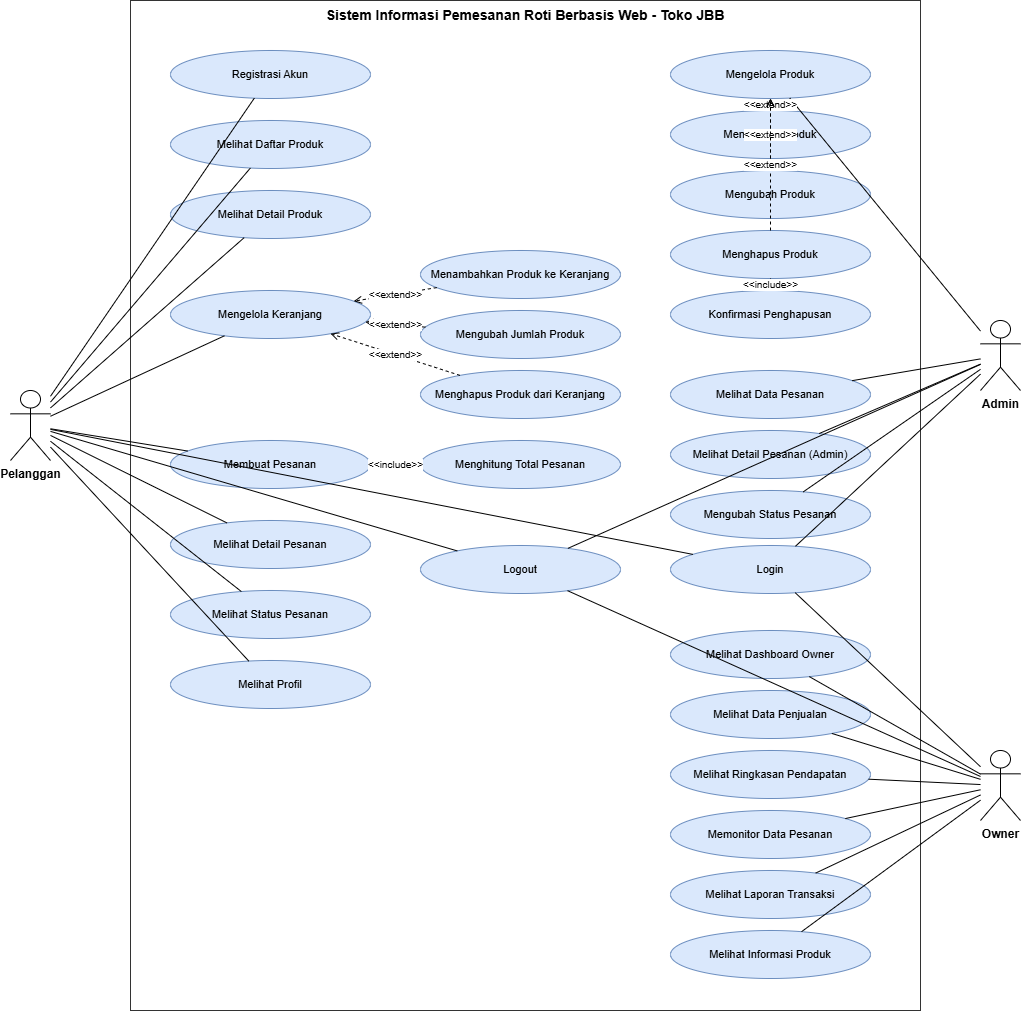

The diagram above was exported from draw.io. Its source (the exported page's mxGraphModel, read from the mxfile embedded in the PNG):
<mxGraphModel dx="1907" dy="1041" grid="1" gridSize="10" guides="1" tooltips="1" connect="1" arrows="1" fold="1" page="1" pageScale="1" pageWidth="1200" pageHeight="1060" math="0" shadow="0">
  <root>
    <mxCell id="0" />
    <mxCell id="1" parent="0" />
    <mxCell id="sys" parent="1" style="rounded=0;whiteSpace=wrap;html=1;fillColor=none;strokeColor=#333333;verticalAlign=top;fontStyle=1;fontSize=14;" value="Sistem Informasi Pemesanan Roti Berbasis Web - Toko JBB" vertex="1">
      <mxGeometry height="1010" width="790" x="190" y="10" as="geometry" />
    </mxCell>
    <mxCell id="uc_reg" parent="1" style="ellipse;whiteSpace=wrap;html=1;fillColor=#dae8fc;strokeColor=#6c8ebf;fontSize=11;" value="Registrasi Akun" vertex="1">
      <mxGeometry height="48" width="200" x="230" y="60" as="geometry" />
    </mxCell>
    <mxCell id="uc_lp" parent="1" style="ellipse;whiteSpace=wrap;html=1;fillColor=#dae8fc;strokeColor=#6c8ebf;fontSize=11;" value="Melihat Daftar Produk" vertex="1">
      <mxGeometry height="48" width="200" x="230" y="130" as="geometry" />
    </mxCell>
    <mxCell id="uc_dp" parent="1" style="ellipse;whiteSpace=wrap;html=1;fillColor=#dae8fc;strokeColor=#6c8ebf;fontSize=11;" value="Melihat Detail Produk" vertex="1">
      <mxGeometry height="48" width="200" x="230" y="200" as="geometry" />
    </mxCell>
    <mxCell id="uc_kk" parent="1" style="ellipse;whiteSpace=wrap;html=1;fillColor=#dae8fc;strokeColor=#6c8ebf;fontSize=11;" value="Mengelola Keranjang" vertex="1">
      <mxGeometry height="48" width="200" x="230" y="300" as="geometry" />
    </mxCell>
    <mxCell id="uc_bp" parent="1" style="ellipse;whiteSpace=wrap;html=1;fillColor=#dae8fc;strokeColor=#6c8ebf;fontSize=11;" value="Membuat Pesanan" vertex="1">
      <mxGeometry height="48" width="200" x="230" y="450" as="geometry" />
    </mxCell>
    <mxCell id="uc_dps" parent="1" style="ellipse;whiteSpace=wrap;html=1;fillColor=#dae8fc;strokeColor=#6c8ebf;fontSize=11;" value="Melihat Detail Pesanan" vertex="1">
      <mxGeometry height="48" width="200" x="230" y="530" as="geometry" />
    </mxCell>
    <mxCell id="uc_sp" parent="1" style="ellipse;whiteSpace=wrap;html=1;fillColor=#dae8fc;strokeColor=#6c8ebf;fontSize=11;" value="Melihat Status Pesanan" vertex="1">
      <mxGeometry height="48" width="200" x="230" y="600" as="geometry" />
    </mxCell>
    <mxCell id="uc_pr" parent="1" style="ellipse;whiteSpace=wrap;html=1;fillColor=#dae8fc;strokeColor=#6c8ebf;fontSize=11;" value="Melihat Profil" vertex="1">
      <mxGeometry height="48" width="200" x="230" y="670" as="geometry" />
    </mxCell>
    <mxCell id="uc_ak" parent="1" style="ellipse;whiteSpace=wrap;html=1;fillColor=#dae8fc;strokeColor=#6c8ebf;fontSize=11;" value="Menambahkan Produk ke Keranjang" vertex="1">
      <mxGeometry height="48" width="200" x="480" y="260" as="geometry" />
    </mxCell>
    <mxCell id="uc_uk" parent="1" style="ellipse;whiteSpace=wrap;html=1;fillColor=#dae8fc;strokeColor=#6c8ebf;fontSize=11;" value="Mengubah Jumlah Produk" vertex="1">
      <mxGeometry height="48" width="200" x="480" y="320" as="geometry" />
    </mxCell>
    <mxCell id="uc_hk" parent="1" style="ellipse;whiteSpace=wrap;html=1;fillColor=#dae8fc;strokeColor=#6c8ebf;fontSize=11;" value="Menghapus Produk dari Keranjang" vertex="1">
      <mxGeometry height="48" width="200" x="480" y="380" as="geometry" />
    </mxCell>
    <mxCell id="uc_ht" parent="1" style="ellipse;whiteSpace=wrap;html=1;fillColor=#dae8fc;strokeColor=#6c8ebf;fontSize=11;" value="Menghitung Total Pesanan" vertex="1">
      <mxGeometry height="48" width="200" x="480" y="450" as="geometry" />
    </mxCell>
    <mxCell id="uc_lo" parent="1" style="ellipse;whiteSpace=wrap;html=1;fillColor=#dae8fc;strokeColor=#6c8ebf;fontSize=11;" value="Logout" vertex="1">
      <mxGeometry height="48" width="200" x="480" y="555" as="geometry" />
    </mxCell>
    <mxCell id="uc_li" parent="1" style="ellipse;whiteSpace=wrap;html=1;fillColor=#dae8fc;strokeColor=#6c8ebf;fontSize=11;" value="Login" vertex="1">
      <mxGeometry height="48" width="200" x="730" y="555" as="geometry" />
    </mxCell>
    <mxCell id="uc_kp" parent="1" style="ellipse;whiteSpace=wrap;html=1;fillColor=#dae8fc;strokeColor=#6c8ebf;fontSize=11;" value="Mengelola Produk" vertex="1">
      <mxGeometry height="48" width="200" x="730" y="60" as="geometry" />
    </mxCell>
    <mxCell id="uc_tp" parent="1" style="ellipse;whiteSpace=wrap;html=1;fillColor=#dae8fc;strokeColor=#6c8ebf;fontSize=11;" value="Menambah Produk" vertex="1">
      <mxGeometry height="48" width="200" x="730" y="120" as="geometry" />
    </mxCell>
    <mxCell id="uc_up" parent="1" style="ellipse;whiteSpace=wrap;html=1;fillColor=#dae8fc;strokeColor=#6c8ebf;fontSize=11;" value="Mengubah Produk" vertex="1">
      <mxGeometry height="48" width="200" x="730" y="180" as="geometry" />
    </mxCell>
    <mxCell id="uc_hp" parent="1" style="ellipse;whiteSpace=wrap;html=1;fillColor=#dae8fc;strokeColor=#6c8ebf;fontSize=11;" value="Menghapus Produk" vertex="1">
      <mxGeometry height="48" width="200" x="730" y="240" as="geometry" />
    </mxCell>
    <mxCell id="uc_kh" parent="1" style="ellipse;whiteSpace=wrap;html=1;fillColor=#dae8fc;strokeColor=#6c8ebf;fontSize=11;" value="Konfirmasi Penghapusan" vertex="1">
      <mxGeometry height="48" width="200" x="730" y="300" as="geometry" />
    </mxCell>
    <mxCell id="uc_ldp" parent="1" style="ellipse;whiteSpace=wrap;html=1;fillColor=#dae8fc;strokeColor=#6c8ebf;fontSize=11;" value="Melihat Data Pesanan" vertex="1">
      <mxGeometry height="48" width="200" x="730" y="380" as="geometry" />
    </mxCell>
    <mxCell id="uc_ldt" parent="1" style="ellipse;whiteSpace=wrap;html=1;fillColor=#dae8fc;strokeColor=#6c8ebf;fontSize=11;" value="Melihat Detail Pesanan (Admin)" vertex="1">
      <mxGeometry height="48" width="200" x="730" y="440" as="geometry" />
    </mxCell>
    <mxCell id="uc_usp" parent="1" style="ellipse;whiteSpace=wrap;html=1;fillColor=#dae8fc;strokeColor=#6c8ebf;fontSize=11;" value="Mengubah Status Pesanan" vertex="1">
      <mxGeometry height="48" width="200" x="730" y="500" as="geometry" />
    </mxCell>
    <mxCell id="uc_do" parent="1" style="ellipse;whiteSpace=wrap;html=1;fillColor=#dae8fc;strokeColor=#6c8ebf;fontSize=11;" value="Melihat Dashboard Owner" vertex="1">
      <mxGeometry height="48" width="200" x="730" y="640" as="geometry" />
    </mxCell>
    <mxCell id="uc_dj" parent="1" style="ellipse;whiteSpace=wrap;html=1;fillColor=#dae8fc;strokeColor=#6c8ebf;fontSize=11;" value="Melihat Data Penjualan" vertex="1">
      <mxGeometry height="48" width="200" x="730" y="700" as="geometry" />
    </mxCell>
    <mxCell id="uc_rp" parent="1" style="ellipse;whiteSpace=wrap;html=1;fillColor=#dae8fc;strokeColor=#6c8ebf;fontSize=11;" value="Melihat Ringkasan Pendapatan" vertex="1">
      <mxGeometry height="48" width="200" x="730" y="760" as="geometry" />
    </mxCell>
    <mxCell id="uc_mp" parent="1" style="ellipse;whiteSpace=wrap;html=1;fillColor=#dae8fc;strokeColor=#6c8ebf;fontSize=11;" value="Memonitor Data Pesanan" vertex="1">
      <mxGeometry height="48" width="200" x="730" y="820" as="geometry" />
    </mxCell>
    <mxCell id="uc_lt" parent="1" style="ellipse;whiteSpace=wrap;html=1;fillColor=#dae8fc;strokeColor=#6c8ebf;fontSize=11;" value="Melihat Laporan Transaksi" vertex="1">
      <mxGeometry height="48" width="200" x="730" y="880" as="geometry" />
    </mxCell>
    <mxCell id="uc_ip" parent="1" style="ellipse;whiteSpace=wrap;html=1;fillColor=#dae8fc;strokeColor=#6c8ebf;fontSize=11;" value="Melihat Informasi Produk" vertex="1">
      <mxGeometry height="48" width="200" x="730" y="940" as="geometry" />
    </mxCell>
    <mxCell id="a_p" parent="1" style="shape=umlActor;verticalLabelPosition=bottom;verticalAlign=top;html=1;outlineConnect=0;fontStyle=1;" value="Pelanggan" vertex="1">
      <mxGeometry height="70" width="40" x="70" y="400" as="geometry" />
    </mxCell>
    <mxCell id="a_a" parent="1" style="shape=umlActor;verticalLabelPosition=bottom;verticalAlign=top;html=1;outlineConnect=0;fontStyle=1;" value="Admin" vertex="1">
      <mxGeometry height="70" width="40" x="1040" y="330" as="geometry" />
    </mxCell>
    <mxCell id="a_o" parent="1" style="shape=umlActor;verticalLabelPosition=bottom;verticalAlign=top;html=1;outlineConnect=0;fontStyle=1;" value="Owner" vertex="1">
      <mxGeometry height="70" width="40" x="1040" y="760" as="geometry" />
    </mxCell>
    <mxCell id="e1" edge="1" parent="1" source="a_p" style="endArrow=none;html=1;rounded=0;" target="uc_reg" value="">
      <mxGeometry relative="1" as="geometry" />
    </mxCell>
    <mxCell id="e2" edge="1" parent="1" source="a_p" style="endArrow=none;html=1;rounded=0;" target="uc_li" value="">
      <mxGeometry relative="1" as="geometry" />
    </mxCell>
    <mxCell id="e3" edge="1" parent="1" source="a_p" style="endArrow=none;html=1;rounded=0;" target="uc_lo" value="">
      <mxGeometry relative="1" as="geometry" />
    </mxCell>
    <mxCell id="e4" edge="1" parent="1" source="a_p" style="endArrow=none;html=1;rounded=0;" target="uc_lp" value="">
      <mxGeometry relative="1" as="geometry" />
    </mxCell>
    <mxCell id="e5" edge="1" parent="1" source="a_p" style="endArrow=none;html=1;rounded=0;" target="uc_dp" value="">
      <mxGeometry relative="1" as="geometry" />
    </mxCell>
    <mxCell id="e6" edge="1" parent="1" source="a_p" style="endArrow=none;html=1;rounded=0;" target="uc_kk" value="">
      <mxGeometry relative="1" as="geometry" />
    </mxCell>
    <mxCell id="e7" edge="1" parent="1" source="a_p" style="endArrow=none;html=1;rounded=0;" target="uc_bp" value="">
      <mxGeometry relative="1" as="geometry" />
    </mxCell>
    <mxCell id="e8" edge="1" parent="1" source="a_p" style="endArrow=none;html=1;rounded=0;" target="uc_dps" value="">
      <mxGeometry relative="1" as="geometry" />
    </mxCell>
    <mxCell id="e9" edge="1" parent="1" source="a_p" style="endArrow=none;html=1;rounded=0;" target="uc_sp" value="">
      <mxGeometry relative="1" as="geometry" />
    </mxCell>
    <mxCell id="e10" edge="1" parent="1" source="a_p" style="endArrow=none;html=1;rounded=0;" target="uc_pr" value="">
      <mxGeometry relative="1" as="geometry" />
    </mxCell>
    <mxCell id="e11" edge="1" parent="1" source="a_a" style="endArrow=none;html=1;rounded=0;" target="uc_li" value="">
      <mxGeometry relative="1" as="geometry" />
    </mxCell>
    <mxCell id="e12" edge="1" parent="1" source="a_a" style="endArrow=none;html=1;rounded=0;" target="uc_lo" value="">
      <mxGeometry relative="1" as="geometry" />
    </mxCell>
    <mxCell id="e13" edge="1" parent="1" source="a_a" style="endArrow=none;html=1;rounded=0;" target="uc_kp" value="">
      <mxGeometry relative="1" as="geometry" />
    </mxCell>
    <mxCell id="e14" edge="1" parent="1" source="a_a" style="endArrow=none;html=1;rounded=0;" target="uc_ldp" value="">
      <mxGeometry relative="1" as="geometry" />
    </mxCell>
    <mxCell id="e15" edge="1" parent="1" source="a_a" style="endArrow=none;html=1;rounded=0;" target="uc_ldt" value="">
      <mxGeometry relative="1" as="geometry" />
    </mxCell>
    <mxCell id="e16" edge="1" parent="1" source="a_a" style="endArrow=none;html=1;rounded=0;" target="uc_usp" value="">
      <mxGeometry relative="1" as="geometry" />
    </mxCell>
    <mxCell id="e17" edge="1" parent="1" source="a_o" style="endArrow=none;html=1;rounded=0;" target="uc_li" value="">
      <mxGeometry relative="1" as="geometry" />
    </mxCell>
    <mxCell id="e18" edge="1" parent="1" source="a_o" style="endArrow=none;html=1;rounded=0;" target="uc_lo" value="">
      <mxGeometry relative="1" as="geometry" />
    </mxCell>
    <mxCell id="e19" edge="1" parent="1" source="a_o" style="endArrow=none;html=1;rounded=0;" target="uc_do" value="">
      <mxGeometry relative="1" as="geometry" />
    </mxCell>
    <mxCell id="e20" edge="1" parent="1" source="a_o" style="endArrow=none;html=1;rounded=0;" target="uc_dj" value="">
      <mxGeometry relative="1" as="geometry" />
    </mxCell>
    <mxCell id="e21" edge="1" parent="1" source="a_o" style="endArrow=none;html=1;rounded=0;" target="uc_rp" value="">
      <mxGeometry relative="1" as="geometry" />
    </mxCell>
    <mxCell id="e22" edge="1" parent="1" source="a_o" style="endArrow=none;html=1;rounded=0;" target="uc_mp" value="">
      <mxGeometry relative="1" as="geometry" />
    </mxCell>
    <mxCell id="e23" edge="1" parent="1" source="a_o" style="endArrow=none;html=1;rounded=0;" target="uc_lt" value="">
      <mxGeometry relative="1" as="geometry" />
    </mxCell>
    <mxCell id="e24" edge="1" parent="1" source="a_o" style="endArrow=none;html=1;rounded=0;" target="uc_ip" value="">
      <mxGeometry relative="1" as="geometry" />
    </mxCell>
    <mxCell id="e25" edge="1" parent="1" source="uc_ak" style="endArrow=open;endFill=0;dashed=1;html=1;rounded=0;fontSize=10;labelBackgroundColor=#ffffff;" target="uc_kk" value="&amp;lt;&amp;lt;extend&amp;gt;&amp;gt;">
      <mxGeometry relative="1" as="geometry" />
    </mxCell>
    <mxCell id="e26" edge="1" parent="1" source="uc_uk" style="endArrow=open;endFill=0;dashed=1;html=1;rounded=0;fontSize=10;labelBackgroundColor=#ffffff;" target="uc_kk" value="&amp;lt;&amp;lt;extend&amp;gt;&amp;gt;">
      <mxGeometry relative="1" as="geometry" />
    </mxCell>
    <mxCell id="e27" edge="1" parent="1" source="uc_hk" style="endArrow=open;endFill=0;dashed=1;html=1;rounded=0;fontSize=10;labelBackgroundColor=#ffffff;" target="uc_kk" value="&amp;lt;&amp;lt;extend&amp;gt;&amp;gt;">
      <mxGeometry relative="1" as="geometry" />
    </mxCell>
    <mxCell id="e28" edge="1" parent="1" source="uc_tp" style="endArrow=open;endFill=0;dashed=1;html=1;rounded=0;fontSize=10;labelBackgroundColor=#ffffff;" target="uc_kp" value="&amp;lt;&amp;lt;extend&amp;gt;&amp;gt;">
      <mxGeometry relative="1" as="geometry" />
    </mxCell>
    <mxCell id="e29" edge="1" parent="1" source="uc_up" style="endArrow=open;endFill=0;dashed=1;html=1;rounded=0;fontSize=10;labelBackgroundColor=#ffffff;" target="uc_kp" value="&amp;lt;&amp;lt;extend&amp;gt;&amp;gt;">
      <mxGeometry relative="1" as="geometry" />
    </mxCell>
    <mxCell id="e30" edge="1" parent="1" source="uc_hp" style="endArrow=open;endFill=0;dashed=1;html=1;rounded=0;fontSize=10;labelBackgroundColor=#ffffff;" target="uc_kp" value="&amp;lt;&amp;lt;extend&amp;gt;&amp;gt;">
      <mxGeometry relative="1" as="geometry" />
    </mxCell>
    <mxCell id="e31" edge="1" parent="1" source="uc_bp" style="endArrow=open;endFill=0;dashed=1;html=1;rounded=0;fontSize=10;labelBackgroundColor=#ffffff;" target="uc_ht" value="&amp;lt;&amp;lt;include&amp;gt;&amp;gt;">
      <mxGeometry relative="1" as="geometry" />
    </mxCell>
    <mxCell id="e32" edge="1" parent="1" source="uc_hp" style="endArrow=open;endFill=0;dashed=1;html=1;rounded=0;fontSize=10;labelBackgroundColor=#ffffff;" target="uc_kh" value="&amp;lt;&amp;lt;include&amp;gt;&amp;gt;">
      <mxGeometry relative="1" as="geometry" />
    </mxCell>
  </root>
</mxGraphModel>